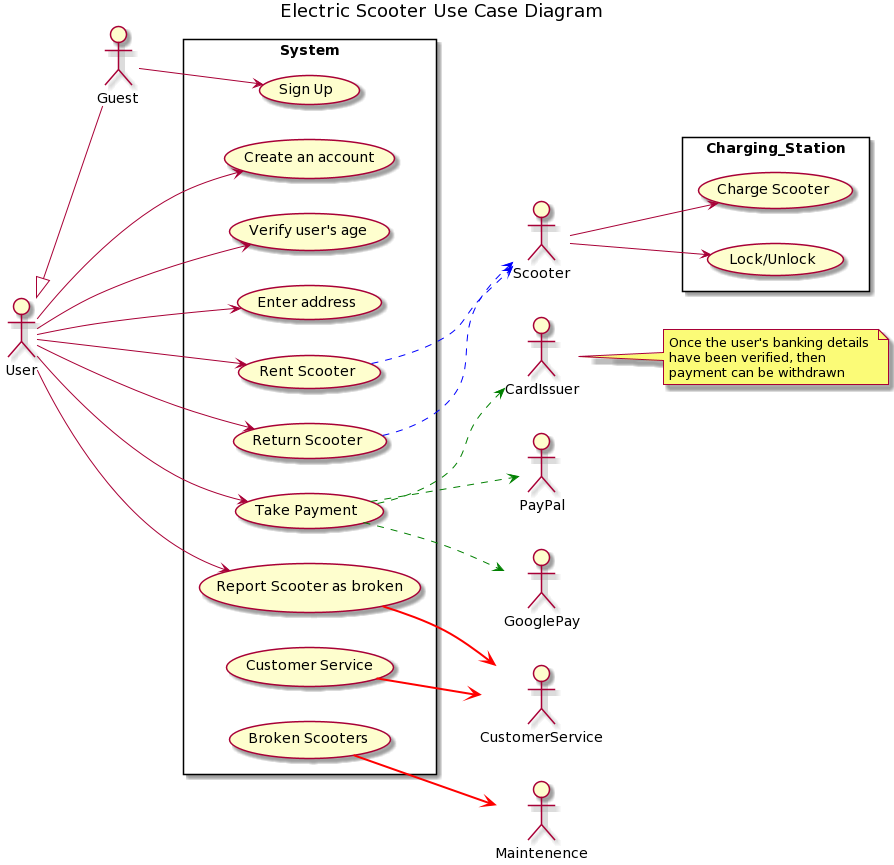

The diagram above was rendered by PlantUML. Its source (embedded in the PNG):
@startuml
title Electric Scooter Use Case Diagram
left to right direction

actor "Guest" as Z
actor "User" as A
actor "Scooter" as B
actor "CardIssuer" as C
actor "PayPal" as D
actor "GooglePay" as E
actor "CustomerService" as F
actor "Maintenence" as G


rectangle System {
    usecase "Sign Up" as UC0

    usecase "Create an account" as UC2
    usecase "Verify user's age" as UC3

    usecase "Enter address" as UC5
    usecase "Rent Scooter" as UC6
    usecase "Return Scooter" as UC7
    usecase "Take Payment" as UC8
    usecase "Report Scooter as broken" as UC9
    usecase "Customer Service" as UC12
    usecase "Broken Scooters" as UC13
}

rectangle Charging_Station {
    usecase "Charge Scooter" as UC10
    usecase "Lock/Unlock" as UC11
}

Z --> UC0

A --> UC2
A --> UC3

A --> UC5
A --> UC6
A --> UC7
A --> UC8
A --> UC9
A<|--Z
B --> UC10
B --> UC11

UC6 --> B #blue;line.dashed;text:blue 
UC7 --> B #blue;line.dashed;text:blue 
UC8 --> C #green;line.dashed;text:green
UC8 --> D #green;line.dashed;text:green
UC8 --> E #green;line.dashed;text:green
UC9 --> F #line:red;line.bold;text:red 
UC12 --> F #line:red;line.bold;text:red 
UC13 --> G #line:red;line.bold;text:red 


note right of (C)
 Once the user's banking details 
 have been verified, then
 payment can be withdrawn
end note
@enduml